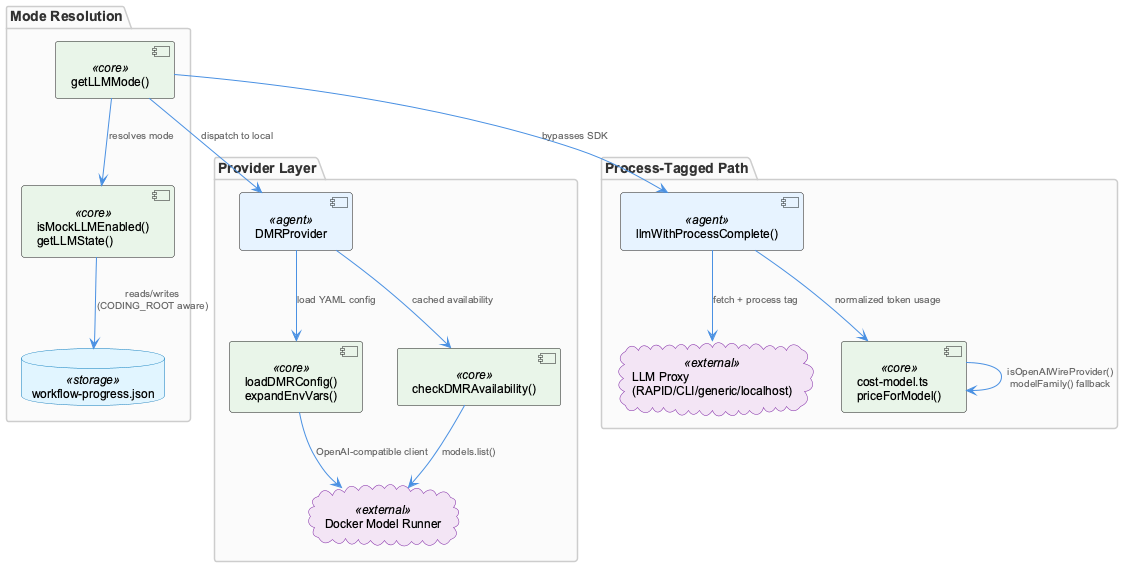

The diagram above was rendered by PlantUML. Its source (embedded in the PNG):
@startuml
!include /Users/Q284340/Agentic/coding/docs/puml/_standard-style.puml

package "Mode Resolution" {
  component "getLLMMode()" as mode <<core>>
  component "isMockLLMEnabled()\ngetLLMState()" as state <<core>>
  database "workflow-progress.json" as progress <<storage>>
}

package "Provider Layer" {
  component "DMRProvider" as dmr <<agent>>
  component "loadDMRConfig()\nexpandEnvVars()" as dmrconfig <<core>>
  component "checkDMRAvailability()" as dmrhealth <<core>>
  cloud "Docker Model Runner" as dmrRuntime <<external>>
}

package "Process-Tagged Path" {
  component "llmWithProcessComplete()" as proc <<agent>>
  cloud "LLM Proxy\n(RAPID/CLI/generic/localhost)" as proxy <<external>>
  component "cost-model.ts\npriceForModel()" as cost <<core>>
}

mode --> state : "resolves mode"
state --> progress : "reads/writes\n(CODING_ROOT aware)"

mode --> dmr : "dispatch to local"
dmr --> dmrconfig : "load YAML config"
dmr --> dmrhealth : "cached availability"
dmrhealth --> dmrRuntime : "models.list()"
dmrconfig --> dmrRuntime : "OpenAI-compatible client"

mode --> proc : "bypasses SDK"
proc --> proxy : "fetch + process tag"
proc --> cost : "normalized token usage"
cost --> cost : "isOpenAIWireProvider()\nmodelFamily() fallback"

@enduml